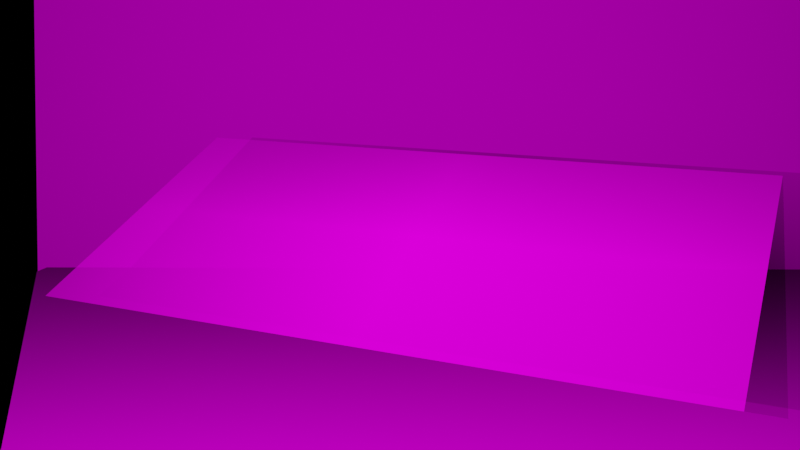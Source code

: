 # Source: Kalibrierung_Projektor.blend  (saved by Blender 5.0.119; exported with 4.5.12 LTS)
import bpy
from mathutils import Matrix  # noqa: F401  (used for matrix-valued properties, if any)

bpy.ops.wm.read_factory_settings(use_empty=True)
scene = bpy.context.scene
scene.name = 'Scene'

# ---- collections
col_collection = bpy.data.collections.new('Collection'); scene.collection.children.link(col_collection)

# ---- images (referenced by path relative to the original .blend; pixels are not part of the script)
import os
ASSET_DIR = os.environ.get("B2B_ASSET_DIR", "")  # directory of the original .blend (textures are referenced by path, not embedded)
HERE = os.path.dirname(os.path.abspath(__file__))  # packed textures are extracted next to this script under _unpacked/

def load_image(name, relpath, width, height, colorspace="sRGB"):
    """Load a texture the original file referenced (path relative to the .blend, or extracted next to this script)."""
    p = next((c for c in (os.path.join(HERE, relpath), os.path.join(ASSET_DIR, relpath)) if relpath and os.path.exists(c)), "")
    if p:
        img = bpy.data.images.load(p, check_existing=True)
        img.name = name
    else:  # same state as the original file: an image datablock whose file is absent (Cycles renders it pink)
        img = bpy.data.images.new(name, width, height)
        img.source = "FILE"
        img.filepath = "//" + (relpath or name)
    img.colorspace_settings.name = colorspace
    return img
img_chessboard_pattern_png = load_image('chessboard_pattern.png', 'chessboard_pattern.png', 1024, 1024, 'sRGB')

# ---- materials (node trees are filled in below, after node groups)
mat_chessboard_pattern = bpy.data.materials.new('chessboard_pattern')
mat_material_003 = bpy.data.materials.new('Material.003')
mat_material_003.use_backface_culling_lightprobe_volume = False
mat_material_002 = bpy.data.materials.new('Material.002')
mat_material_002.use_backface_culling_lightprobe_volume = False

# ---- material node trees
mat_chessboard_pattern.use_nodes = True; mat_chessboard_pattern.node_tree.nodes.clear()
_N = mat_chessboard_pattern.node_tree.nodes; _L = mat_chessboard_pattern.node_tree.links
n0 = _N.new('ShaderNodeOutputMaterial'); n0.name = 'Material Output'; n0.location = (-6, 147)
n1 = _N.new('ShaderNodeTexImage'); n1.name = 'Image Texture'; n1.location = (-406, 147)
n1.image = img_chessboard_pattern_png
n1.extension = 'CLIP'
n2 = _N.new('ShaderNodeBsdfPrincipled'); n2.name = 'Principled BSDF'; n2.location = (-206, 147)
_L.new(n1.outputs[0], n2.inputs[0])
_L.new(n1.outputs[1], n2.inputs[4])
_L.new(n2.outputs[0], n0.inputs[0])
n0.is_active_output = True
mat_material_003.use_nodes = True; mat_material_003.node_tree.nodes.clear()
_N = mat_material_003.node_tree.nodes; _L = mat_material_003.node_tree.links
n0 = _N.new('ShaderNodeOutputMaterial'); n0.name = 'Material Output'; n0.location = (311, 408)
n1 = _N.new('ShaderNodeBsdfPrincipled'); n1.name = 'Principled BSDF'; n1.location = (21, 408)
n1.distribution = 'GGX'
n1.subsurface_method = 'BURLEY'
n1.inputs[0].default_value = (0.9857, 0.9714, 1.0, 1.0)
n1.inputs[2].default_value = 1.0
n1.inputs[3].default_value = 1.45
n1.inputs[13].default_value = 0.0
n1.inputs[20].default_value = 0.0
n1.inputs[27].default_value = (0.0, 0.0, 0.0, 1.0)
n1.inputs[28].default_value = 1.0
_L.new(n1.outputs[0], n0.inputs[0])
n0.is_active_output = True
mat_material_002.use_nodes = True; mat_material_002.node_tree.nodes.clear()
_N = mat_material_002.node_tree.nodes; _L = mat_material_002.node_tree.links
n0 = _N.new('ShaderNodeOutputMaterial'); n0.name = 'Material Output'; n0.location = (311, 408)
n1 = _N.new('ShaderNodeBsdfPrincipled'); n1.name = 'Principled BSDF'; n1.location = (21, 408)
n1.distribution = 'GGX'
n1.subsurface_method = 'BURLEY'
n1.inputs[0].default_value = (0.9857, 0.9714, 1.0, 1.0)
n1.inputs[2].default_value = 1.0
n1.inputs[3].default_value = 1.45
n1.inputs[13].default_value = 0.0
n1.inputs[20].default_value = 0.0
n1.inputs[27].default_value = (0.0, 0.0, 0.0, 1.0)
n1.inputs[28].default_value = 1.0
_L.new(n1.outputs[0], n0.inputs[0])
n0.is_active_output = True

# ---- world
world_world = bpy.data.worlds.new('World'); scene.world = world_world
world_world.use_nodes = True; world_world.node_tree.nodes.clear()
_N = world_world.node_tree.nodes; _L = world_world.node_tree.links
n0 = _N.new('ShaderNodeOutputWorld'); n0.name = 'World Output'; n0.location = (300, 300)
n1 = _N.new('ShaderNodeBackground'); n1.name = 'Background'; n1.location = (10, 300)
n1.inputs[0].default_value = (0.05088, 0.05088, 0.05088, 1.0)
n1.inputs[1].default_value = 0.0
_L.new(n1.outputs[0], n0.inputs[0])
n0.is_active_output = True
world_world.color = (0.05088, 0.05088, 0.05088)
world_world.use_sun_shadow = False
world_world.sun_shadow_jitter_overblur = 0.0

# ---- cameras
cam_camera = bpy.data.cameras.new('Camera')
cam_camera.clip_end = 100.0
cam_camera.lens = 36.1
cam_camera.ortho_scale = 7.314
cam_camera.lens_unit = 'FOV'

# ---- lights
light_light = bpy.data.lights.new('Light', 'SPOT')
light_light.transmission_factor = 0.0
light_light.energy = 300.0
light_light.shadow_maximum_resolution = 0.006
light_light.use_absolute_resolution = True
light_light.spot_size = 1.745
light_light.use_soft_falloff = False
light_light.use_nodes = True; light_light.node_tree.nodes.clear()
_N = light_light.node_tree.nodes; _L = light_light.node_tree.links
n0 = _N.new('ShaderNodeOutputLight'); n0.name = 'Light Output'; n0.location = (918, 300)
n1 = _N.new('ShaderNodeEmission'); n1.name = 'Emission'; n1.location = (667, 302)
n2 = _N.new('ShaderNodeTexCoord'); n2.name = 'Texture Coordinate'; n2.location = (-545, 355)
n3 = _N.new('ShaderNodeSeparateXYZ'); n3.name = 'Separate XYZ'; n3.location = (-258, 249)
n4 = _N.new('ShaderNodeVectorMath'); n4.name = 'Vector Math'; n4.location = (-59, 388)
n4.operation = 'DIVIDE'
n5 = _N.new('ShaderNodeMapping'); n5.name = 'Mapping'; n5.location = (115, 433)
n5.inputs[1].default_value = (0.5, 0.5, 0.0)
n6 = _N.new('ShaderNodeTexImage'); n6.name = 'Image Texture'; n6.location = (335, 370)
n6.label = 'Projected_img'
n6.image = None
n6.interpolation = 'Closest'
n6.extension = 'CLIP'
n7 = _N.new('ShaderNodeNewGeometry'); n7.name = 'Geometry'; n7.location = (-461, 637)
n8 = _N.new('ShaderNodeVectorTransform'); n8.name = 'Vector Transform'; n8.location = (-461, 637)
n8.vector_type = 'NORMAL'
_L.new(n1.outputs[0], n0.inputs[0])
_L.new(n6.outputs[0], n1.inputs[0])
_L.new(n5.outputs[0], n6.inputs[0])
_L.new(n3.outputs[2], n4.inputs[1])
_L.new(n4.outputs[0], n5.inputs[0])
_L.new(n7.outputs[4], n8.inputs[0])
_L.new(n8.outputs[0], n3.inputs[0])
_L.new(n8.outputs[0], n4.inputs[0])
n0.is_active_output = True

# ---- meshes
me_cube_001 = bpy.data.meshes.new('Cube.001')
me_cube_001.from_pydata([(-1.0, -1.0, -1.0), (-1.0, -1.0, 1.0), (-1.0, 1.0, -1.0), (-1.0, 1.0, 1.0), (1.0, -1.0, -1.0), (1.0, -1.0, 1.0), (1.0, 1.0, -1.0), (1.0, 1.0, 1.0)], [], [(0, 1, 3, 2), (2, 3, 7, 6), (6, 7, 5, 4), (4, 5, 1, 0), (2, 6, 4, 0), (7, 3, 1, 5)])
_uv = me_cube_001.uv_layers.new(name='UVMap')
_uv.uv.foreach_set('vector', [0.375, 0.0, 0.625, 0.0, 0.625, 0.25, 0.375, 0.25, 0.375, 0.25, 0.625, 0.25, 0.625, 0.5, 0.375, 0.5, 0.375, 0.5, 0.625, 0.5, 0.625, 0.75, 0.375, 0.75, 0.375, 0.75, 0.625, 0.75, 0.625, 1.0, 0.375, 1.0, 0.125, 0.5, 0.375, 0.5, 0.375, 0.75, 0.125, 0.75, 0.625, 0.5, 0.875, 0.5, 0.875, 0.75, 0.625, 0.75])
me_cube_001.use_remesh_fix_poles = True
me_cube_001.use_remesh_preserve_attributes = False
me_cube_001.use_mirror_vertex_groups = False
me_cube_001.update()
me_chessboard_pattern = bpy.data.meshes.new('chessboard_pattern')
me_chessboard_pattern.from_pydata([(-0.7141, -0.5, 0.0), (0.7141, -0.5, 0.0), (-0.7141, 0.5, 0.0), (0.7141, 0.5, 0.0)], [], [(0, 1, 3, 2)])
_uv = me_chessboard_pattern.uv_layers.new(name='UVMap')
_uv.uv.foreach_set('vector', [0.0, 0.0, 1.0, 0.0, 1.0, 1.0, 0.0, 1.0])
me_chessboard_pattern.materials.append(mat_chessboard_pattern)
me_chessboard_pattern.update()
me_plane_001 = bpy.data.meshes.new('Plane.001')
me_plane_001.from_pydata([(-1.0, -1.0, 0.0), (1.0, -1.0, 0.0), (-1.0, 1.0, 0.0), (1.0, 1.0, 0.0)], [], [(0, 1, 3, 2)])
_uv = me_plane_001.uv_layers.new(name='UVMap')
_uv.uv.foreach_set('vector', [0.0, 0.0, 1.0, 0.0, 1.0, 1.0, 0.0, 1.0])
me_plane_001.materials.append(mat_material_003)
me_plane_001.use_remesh_fix_poles = True
me_plane_001.use_remesh_preserve_attributes = False
me_plane_001.use_mirror_vertex_groups = False
me_plane_001.update()
me_plane = bpy.data.meshes.new('Plane')
me_plane.from_pydata([(-1.0, -1.0, 0.0), (1.0, -1.0, 0.0), (-1.0, 1.0, 0.0), (1.0, 1.0, 0.0)], [], [(0, 1, 3, 2)])
_uv = me_plane.uv_layers.new(name='UVMap')
_uv.uv.foreach_set('vector', [0.0, 0.0, 1.0, 0.0, 1.0, 1.0, 0.0, 1.0])
me_plane.materials.append(mat_material_002)
me_plane.use_remesh_fix_poles = True
me_plane.use_remesh_preserve_attributes = False
me_plane.use_mirror_vertex_groups = False
me_plane.update()

# ---- objects
ob_light = bpy.data.objects.new('Light', light_light)
ob_camera = bpy.data.objects.new('Camera', cam_camera)
ob_zividcamera = bpy.data.objects.new('ZividCamera', me_cube_001)
ob_chessboard_pattern = bpy.data.objects.new('chessboard_pattern', me_chessboard_pattern)
ob_wall = bpy.data.objects.new('wall', me_plane_001)
ob_table = bpy.data.objects.new('table', me_plane)

# ---- transforms, parenting, visibility, modifiers, constraints
ob_light.parent = ob_zividcamera
ob_light.matrix_parent_inverse = Matrix(((10.0, -0.0, 0.0, -0.0), (-0.0, 20.0, -0.0, 0.0), (0.0, -0.0, 20.0, -0.0), (-0.0, 0.0, -0.0, 1.0)))
ob_light.location = (0.1, 0.0, 0.0)
ob_light.rotation_euler = (-1.571, 0.005264, -0.02248)
ob_light.lock_rotations_4d = False
ob_light.empty_display_type = 'ARROWS'
ob_light.color = (0.0, 0.0, 0.0, 0.0)
ob_light.lineart.crease_threshold = 0.0
ob_camera.parent = ob_zividcamera
ob_camera.matrix_parent_inverse = Matrix(((10.0, -0.0, 0.0, -0.0), (-0.0, 20.0, -0.0, 0.0), (0.0, -0.0, 20.0, -0.0), (-0.0, 0.0, -0.0, 1.0)))
ob_camera.location = (-0.1, 0.0, 0.0)
ob_camera.rotation_euler = (1.571, 0.0, -3.089)
ob_camera.lock_rotations_4d = False
ob_camera.empty_display_type = 'ARROWS'
ob_camera.color = (0.0, 0.0, 0.0, 0.0)
ob_camera.display_type = 'WIRE'
ob_camera.lineart.crease_threshold = 0.0
ob_zividcamera.location = (0.0, 3.0, 1.0)
ob_zividcamera.rotation_euler = (0.1745, -0.0, 0.0)
ob_zividcamera.scale = (0.1, 0.05, 0.05)
ob_zividcamera.hide_render = True
ob_zividcamera.visible_camera = False
ob_zividcamera.visible_diffuse = False
ob_zividcamera.visible_glossy = False
ob_zividcamera.visible_transmission = False
ob_zividcamera.visible_volume_scatter = False
ob_zividcamera.visible_shadow = False
ob_zividcamera.lineart.crease_threshold = 0.0
ob_chessboard_pattern.location = (-0.04396, 1.323, 0.6819)
ob_chessboard_pattern.rotation_euler = (-2.709, 0.04111, 2.815)
ob_chessboard_pattern.scale = (1.0, 0.7, 1.0)
ob_wall.location = (0.2295, -1.386, 0.04886)
ob_wall.rotation_euler = (-1.592, -0.0, 0.0)
ob_wall.scale = (2.78, 3.189, 6.28)
ob_wall.lineart.crease_threshold = 0.0
ob_table.location = (0.0, -0.4116, 0.0)
ob_table.rotation_euler = (0.01992, -0.0, 0.0)
ob_table.scale = (2.17, -2.777, 4.239)
ob_table.lineart.crease_threshold = 0.0

# ---- collection membership
scene.collection.objects.link(ob_light)
scene.collection.objects.link(ob_camera)
scene.collection.objects.link(ob_zividcamera)
col_collection.objects.link(ob_chessboard_pattern)
col_collection.objects.link(ob_wall)
col_collection.objects.link(ob_table)

# ---- scene / render settings (as saved in the file)
scene.camera = ob_camera
scene.frame_start = 1; scene.frame_end = 7; scene.frame_set(1)
scene.render.engine = 'CYCLES'
scene.render.use_placeholder = True
scene.render.bake_bias = 0.0
scene.render.bake_samples = 0
scene.cycles.use_denoising = False
scene.cycles.samples = 64
scene.cycles.sampling_pattern = 'TABULATED_SOBOL'
scene.cycles.use_adaptive_sampling = False
scene.cycles.use_light_tree = False
scene.cycles.max_bounces = 0
scene.view_settings.view_transform = 'Filmic'
bpy.context.view_layer.update()
